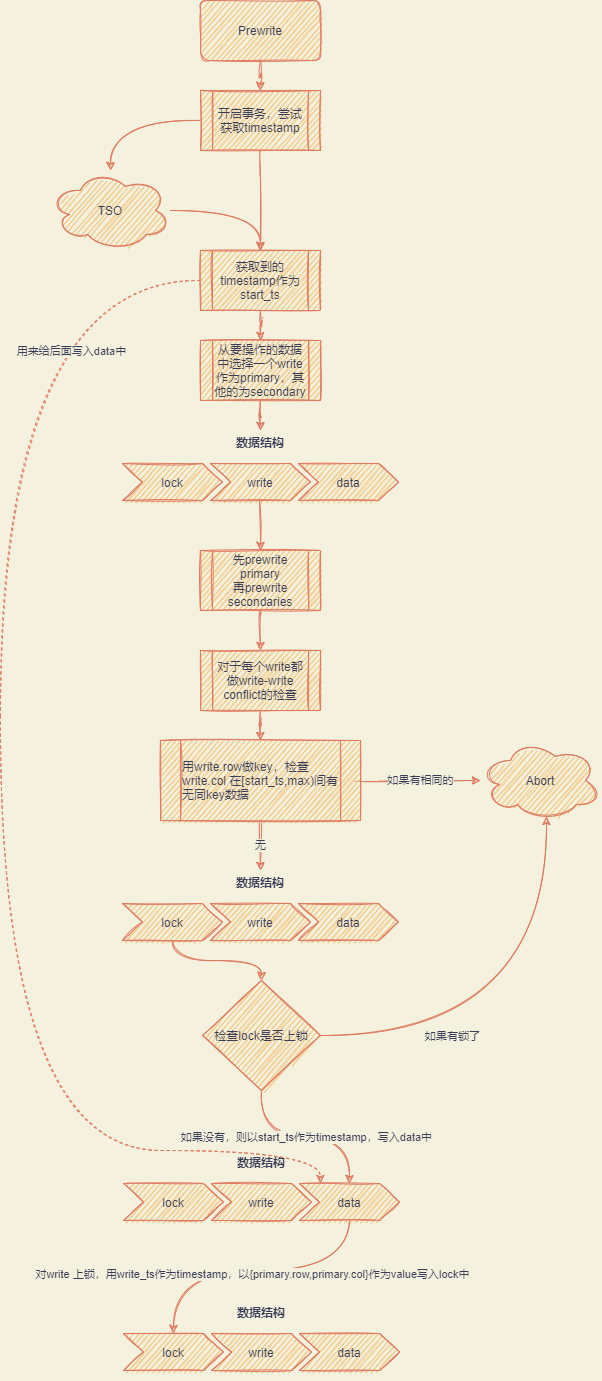

The diagram above was exported from draw.io. Its source (the exported page's mxGraphModel, read from the mxfile embedded in the PNG):
<mxGraphModel dx="1025" dy="663" grid="1" gridSize="10" guides="1" tooltips="1" connect="1" arrows="1" fold="1" page="1" pageScale="1" pageWidth="827" pageHeight="1169" background="#F4F1DE" math="0" shadow="0">
  <root>
    <mxCell id="0" />
    <mxCell id="1" parent="0" />
    <mxCell id="6" style="edgeStyle=orthogonalEdgeStyle;rounded=0;orthogonalLoop=1;jettySize=auto;html=1;strokeColor=#E07A5F;fontColor=#393C56;sketch=1;curved=1;labelBackgroundColor=#F4F1DE;" edge="1" parent="1" source="2" target="3">
      <mxGeometry relative="1" as="geometry" />
    </mxCell>
    <mxCell id="2" value="Prewrite" style="rounded=1;whiteSpace=wrap;html=1;fillColor=#F2CC8F;strokeColor=#E07A5F;fontColor=#393C56;sketch=1;" vertex="1" parent="1">
      <mxGeometry x="250" y="30" width="120" height="60" as="geometry" />
    </mxCell>
    <mxCell id="7" style="edgeStyle=orthogonalEdgeStyle;rounded=0;orthogonalLoop=1;jettySize=auto;html=1;strokeColor=#E07A5F;fontColor=#393C56;sketch=1;curved=1;labelBackgroundColor=#F4F1DE;" edge="1" parent="1" source="3" target="4">
      <mxGeometry relative="1" as="geometry" />
    </mxCell>
    <mxCell id="9" style="edgeStyle=orthogonalEdgeStyle;rounded=0;orthogonalLoop=1;jettySize=auto;html=1;entryX=0.5;entryY=0;entryDx=0;entryDy=0;strokeColor=#E07A5F;fontColor=#393C56;sketch=1;curved=1;labelBackgroundColor=#F4F1DE;" edge="1" parent="1" source="3" target="5">
      <mxGeometry relative="1" as="geometry" />
    </mxCell>
    <mxCell id="3" value="开启事务，尝试获取timestamp" style="shape=process;whiteSpace=wrap;html=1;backgroundOutline=1;fillColor=#F2CC8F;strokeColor=#E07A5F;fontColor=#393C56;sketch=1;" vertex="1" parent="1">
      <mxGeometry x="250" y="120" width="120" height="60" as="geometry" />
    </mxCell>
    <mxCell id="8" style="edgeStyle=orthogonalEdgeStyle;rounded=0;orthogonalLoop=1;jettySize=auto;html=1;entryX=0.5;entryY=0;entryDx=0;entryDy=0;strokeColor=#E07A5F;fontColor=#393C56;sketch=1;curved=1;labelBackgroundColor=#F4F1DE;" edge="1" parent="1" source="4" target="5">
      <mxGeometry relative="1" as="geometry" />
    </mxCell>
    <mxCell id="4" value="TSO" style="ellipse;shape=cloud;whiteSpace=wrap;html=1;fillColor=#F2CC8F;strokeColor=#E07A5F;fontColor=#393C56;sketch=1;" vertex="1" parent="1">
      <mxGeometry x="100" y="200" width="120" height="80" as="geometry" />
    </mxCell>
    <mxCell id="16" style="edgeStyle=orthogonalEdgeStyle;rounded=0;orthogonalLoop=1;jettySize=auto;html=1;strokeColor=#E07A5F;fontColor=#393C56;sketch=1;curved=1;labelBackgroundColor=#F4F1DE;" edge="1" parent="1" source="5" target="14">
      <mxGeometry relative="1" as="geometry" />
    </mxCell>
    <mxCell id="45" style="edgeStyle=orthogonalEdgeStyle;rounded=1;orthogonalLoop=1;jettySize=auto;html=1;fontColor=#393C56;strokeColor=#E07A5F;fillColor=#F2CC8F;dashed=1;sketch=1;curved=1;labelBackgroundColor=#F4F1DE;" edge="1" parent="1" source="5" target="37">
      <mxGeometry relative="1" as="geometry">
        <mxPoint x="370" y="1232" as="targetPoint" />
        <Array as="points">
          <mxPoint x="50" y="310" />
          <mxPoint x="50" y="1180" />
          <mxPoint x="370" y="1180" />
        </Array>
      </mxGeometry>
    </mxCell>
    <mxCell id="46" value="用来给后面写入data中" style="edgeLabel;html=1;align=center;verticalAlign=middle;resizable=0;points=[];fontColor=#393C56;sketch=1;labelBackgroundColor=#F4F1DE;" vertex="1" connectable="0" parent="45">
      <mxGeometry x="-0.6458" y="5" relative="1" as="geometry">
        <mxPoint x="65" y="18" as="offset" />
      </mxGeometry>
    </mxCell>
    <mxCell id="5" value="获取到的timestamp作为start_ts" style="shape=process;whiteSpace=wrap;html=1;backgroundOutline=1;fillColor=#F2CC8F;strokeColor=#E07A5F;fontColor=#393C56;sketch=1;" vertex="1" parent="1">
      <mxGeometry x="250" y="280" width="120" height="60" as="geometry" />
    </mxCell>
    <mxCell id="10" value="数据结构" style="swimlane;childLayout=stackLayout;horizontal=1;fillColor=none;horizontalStack=1;resizeParent=1;resizeParentMax=0;resizeLast=0;collapsible=0;strokeColor=none;stackBorder=10;stackSpacing=-12;resizable=1;align=center;points=[];fontColor=#393C56;sketch=1;" vertex="1" parent="1">
      <mxGeometry x="162" y="460" width="296" height="80" as="geometry" />
    </mxCell>
    <mxCell id="11" value="lock" style="shape=step;perimeter=stepPerimeter;fixedSize=1;points=[];fillColor=#F2CC8F;strokeColor=#E07A5F;fontColor=#393C56;sketch=1;" vertex="1" parent="10">
      <mxGeometry x="10" y="33" width="100" height="37" as="geometry" />
    </mxCell>
    <mxCell id="12" value="write" style="shape=step;perimeter=stepPerimeter;fixedSize=1;points=[];fillColor=#F2CC8F;strokeColor=#E07A5F;fontColor=#393C56;sketch=1;" vertex="1" parent="10">
      <mxGeometry x="98" y="33" width="100" height="37" as="geometry" />
    </mxCell>
    <mxCell id="13" value="data" style="shape=step;perimeter=stepPerimeter;fixedSize=1;points=[];fillColor=#F2CC8F;strokeColor=#E07A5F;fontColor=#393C56;sketch=1;" vertex="1" parent="10">
      <mxGeometry x="186" y="33" width="100" height="37" as="geometry" />
    </mxCell>
    <mxCell id="17" style="edgeStyle=orthogonalEdgeStyle;rounded=0;orthogonalLoop=1;jettySize=auto;html=1;strokeColor=#E07A5F;fontColor=#393C56;sketch=1;curved=1;labelBackgroundColor=#F4F1DE;" edge="1" parent="1" source="14" target="10">
      <mxGeometry relative="1" as="geometry" />
    </mxCell>
    <mxCell id="14" value="从要操作的数据中选择一个write作为primary，其他的为secondary" style="shape=process;whiteSpace=wrap;html=1;backgroundOutline=1;fillColor=#F2CC8F;strokeColor=#E07A5F;fontColor=#393C56;sketch=1;" vertex="1" parent="1">
      <mxGeometry x="250" y="370" width="120" height="60" as="geometry" />
    </mxCell>
    <mxCell id="22" style="edgeStyle=orthogonalEdgeStyle;rounded=0;orthogonalLoop=1;jettySize=auto;html=1;strokeColor=#E07A5F;fontColor=#393C56;sketch=1;curved=1;labelBackgroundColor=#F4F1DE;" edge="1" parent="1" source="15" target="19">
      <mxGeometry relative="1" as="geometry" />
    </mxCell>
    <mxCell id="15" value="先prewrite primary&lt;br&gt;再prewrite secondaries" style="shape=process;whiteSpace=wrap;html=1;backgroundOutline=1;fillColor=#F2CC8F;strokeColor=#E07A5F;fontColor=#393C56;sketch=1;" vertex="1" parent="1">
      <mxGeometry x="250" y="580" width="120" height="60" as="geometry" />
    </mxCell>
    <mxCell id="18" style="edgeStyle=orthogonalEdgeStyle;rounded=0;orthogonalLoop=1;jettySize=auto;html=1;entryX=0.5;entryY=0;entryDx=0;entryDy=0;strokeColor=#E07A5F;fontColor=#393C56;sketch=1;curved=1;labelBackgroundColor=#F4F1DE;" edge="1" parent="1" source="12" target="15">
      <mxGeometry relative="1" as="geometry" />
    </mxCell>
    <mxCell id="23" style="edgeStyle=orthogonalEdgeStyle;rounded=0;orthogonalLoop=1;jettySize=auto;html=1;strokeColor=#E07A5F;fontColor=#393C56;sketch=1;curved=1;labelBackgroundColor=#F4F1DE;" edge="1" parent="1" source="19" target="20">
      <mxGeometry relative="1" as="geometry" />
    </mxCell>
    <mxCell id="19" value="对于每个write都做write-write conflict的检查" style="shape=process;whiteSpace=wrap;html=1;backgroundOutline=1;fillColor=#F2CC8F;strokeColor=#E07A5F;fontColor=#393C56;sketch=1;" vertex="1" parent="1">
      <mxGeometry x="250" y="680" width="120" height="60" as="geometry" />
    </mxCell>
    <mxCell id="24" value="如果有相同的" style="edgeStyle=orthogonalEdgeStyle;rounded=0;orthogonalLoop=1;jettySize=auto;html=1;strokeColor=#E07A5F;fontColor=#393C56;sketch=1;curved=1;labelBackgroundColor=#F4F1DE;" edge="1" parent="1" source="20" target="21">
      <mxGeometry relative="1" as="geometry" />
    </mxCell>
    <mxCell id="29" value="无" style="edgeStyle=orthogonalEdgeStyle;rounded=0;orthogonalLoop=1;jettySize=auto;html=1;strokeColor=#E07A5F;fontColor=#393C56;sketch=1;curved=1;labelBackgroundColor=#F4F1DE;" edge="1" parent="1" source="20" target="25">
      <mxGeometry relative="1" as="geometry" />
    </mxCell>
    <mxCell id="20" value="用write.row做key，检查write.col 在[start_ts,max)间有无同key数据" style="shape=process;whiteSpace=wrap;html=1;backgroundOutline=1;align=left;fillColor=#F2CC8F;strokeColor=#E07A5F;fontColor=#393C56;sketch=1;" vertex="1" parent="1">
      <mxGeometry x="210" y="770" width="200" height="80" as="geometry" />
    </mxCell>
    <mxCell id="21" value="Abort" style="ellipse;shape=cloud;whiteSpace=wrap;html=1;align=center;fillColor=#F2CC8F;strokeColor=#E07A5F;fontColor=#393C56;sketch=1;" vertex="1" parent="1">
      <mxGeometry x="530" y="770" width="120" height="80" as="geometry" />
    </mxCell>
    <mxCell id="25" value="数据结构" style="swimlane;childLayout=stackLayout;horizontal=1;fillColor=none;horizontalStack=1;resizeParent=1;resizeParentMax=0;resizeLast=0;collapsible=0;strokeColor=none;stackBorder=10;stackSpacing=-12;resizable=1;align=center;points=[];fontColor=#393C56;sketch=1;" vertex="1" parent="1">
      <mxGeometry x="162" y="900" width="296" height="80" as="geometry" />
    </mxCell>
    <mxCell id="26" value="lock" style="shape=step;perimeter=stepPerimeter;fixedSize=1;points=[];fillColor=#F2CC8F;strokeColor=#E07A5F;fontColor=#393C56;sketch=1;" vertex="1" parent="25">
      <mxGeometry x="10" y="33" width="100" height="37" as="geometry" />
    </mxCell>
    <mxCell id="27" value="write" style="shape=step;perimeter=stepPerimeter;fixedSize=1;points=[];fillColor=#F2CC8F;strokeColor=#E07A5F;fontColor=#393C56;sketch=1;" vertex="1" parent="25">
      <mxGeometry x="98" y="33" width="100" height="37" as="geometry" />
    </mxCell>
    <mxCell id="28" value="data" style="shape=step;perimeter=stepPerimeter;fixedSize=1;points=[];fillColor=#F2CC8F;strokeColor=#E07A5F;fontColor=#393C56;sketch=1;" vertex="1" parent="25">
      <mxGeometry x="186" y="33" width="100" height="37" as="geometry" />
    </mxCell>
    <mxCell id="32" style="edgeStyle=orthogonalEdgeStyle;rounded=0;orthogonalLoop=1;jettySize=auto;html=1;entryX=0.55;entryY=0.95;entryDx=0;entryDy=0;entryPerimeter=0;strokeColor=#E07A5F;fontColor=#393C56;sketch=1;curved=1;labelBackgroundColor=#F4F1DE;" edge="1" parent="1" source="30" target="21">
      <mxGeometry relative="1" as="geometry" />
    </mxCell>
    <mxCell id="33" value="如果有锁了" style="edgeLabel;html=1;align=center;verticalAlign=middle;resizable=0;points=[];fontColor=#393C56;sketch=1;labelBackgroundColor=#F4F1DE;" vertex="1" connectable="0" parent="32">
      <mxGeometry x="-0.4112" relative="1" as="geometry">
        <mxPoint as="offset" />
      </mxGeometry>
    </mxCell>
    <mxCell id="38" value="如果没有，则以start_ts作为timestamp，写入data中" style="edgeStyle=orthogonalEdgeStyle;rounded=0;orthogonalLoop=1;jettySize=auto;html=1;strokeColor=#E07A5F;fontColor=#393C56;sketch=1;curved=1;labelBackgroundColor=#F4F1DE;" edge="1" parent="1" source="30" target="37">
      <mxGeometry relative="1" as="geometry" />
    </mxCell>
    <mxCell id="30" value="检查lock是否上锁" style="rhombus;whiteSpace=wrap;html=1;align=center;fillColor=#F2CC8F;strokeColor=#E07A5F;fontColor=#393C56;sketch=1;" vertex="1" parent="1">
      <mxGeometry x="252" y="1010" width="118" height="110" as="geometry" />
    </mxCell>
    <mxCell id="31" style="edgeStyle=orthogonalEdgeStyle;rounded=0;orthogonalLoop=1;jettySize=auto;html=1;strokeColor=#E07A5F;fontColor=#393C56;sketch=1;curved=1;labelBackgroundColor=#F4F1DE;" edge="1" parent="1" source="26" target="30">
      <mxGeometry relative="1" as="geometry" />
    </mxCell>
    <mxCell id="34" value="数据结构" style="swimlane;childLayout=stackLayout;horizontal=1;fillColor=none;horizontalStack=1;resizeParent=1;resizeParentMax=0;resizeLast=0;collapsible=0;strokeColor=none;stackBorder=10;stackSpacing=-12;resizable=1;align=center;points=[];fontColor=#393C56;sketch=1;" vertex="1" parent="1">
      <mxGeometry x="163" y="1180" width="296" height="80" as="geometry" />
    </mxCell>
    <mxCell id="35" value="lock" style="shape=step;perimeter=stepPerimeter;fixedSize=1;points=[];fillColor=#F2CC8F;strokeColor=#E07A5F;fontColor=#393C56;sketch=1;" vertex="1" parent="34">
      <mxGeometry x="10" y="33" width="100" height="37" as="geometry" />
    </mxCell>
    <mxCell id="36" value="write" style="shape=step;perimeter=stepPerimeter;fixedSize=1;points=[];fillColor=#F2CC8F;strokeColor=#E07A5F;fontColor=#393C56;sketch=1;" vertex="1" parent="34">
      <mxGeometry x="98" y="33" width="100" height="37" as="geometry" />
    </mxCell>
    <mxCell id="37" value="data" style="shape=step;perimeter=stepPerimeter;fixedSize=1;points=[];fillColor=#F2CC8F;strokeColor=#E07A5F;fontColor=#393C56;sketch=1;" vertex="1" parent="34">
      <mxGeometry x="186" y="33" width="100" height="37" as="geometry" />
    </mxCell>
    <mxCell id="39" value="数据结构" style="swimlane;childLayout=stackLayout;horizontal=1;fillColor=none;horizontalStack=1;resizeParent=1;resizeParentMax=0;resizeLast=0;collapsible=0;strokeColor=none;stackBorder=10;stackSpacing=-12;resizable=1;align=center;points=[];fontColor=#393C56;sketch=1;" vertex="1" parent="1">
      <mxGeometry x="163" y="1330" width="296" height="80" as="geometry" />
    </mxCell>
    <mxCell id="40" value="lock" style="shape=step;perimeter=stepPerimeter;fixedSize=1;points=[];fillColor=#F2CC8F;strokeColor=#E07A5F;fontColor=#393C56;sketch=1;" vertex="1" parent="39">
      <mxGeometry x="10" y="33" width="100" height="37" as="geometry" />
    </mxCell>
    <mxCell id="41" value="write" style="shape=step;perimeter=stepPerimeter;fixedSize=1;points=[];fillColor=#F2CC8F;strokeColor=#E07A5F;fontColor=#393C56;sketch=1;" vertex="1" parent="39">
      <mxGeometry x="98" y="33" width="100" height="37" as="geometry" />
    </mxCell>
    <mxCell id="42" value="data" style="shape=step;perimeter=stepPerimeter;fixedSize=1;points=[];fillColor=#F2CC8F;strokeColor=#E07A5F;fontColor=#393C56;sketch=1;" vertex="1" parent="39">
      <mxGeometry x="186" y="33" width="100" height="37" as="geometry" />
    </mxCell>
    <mxCell id="43" style="edgeStyle=orthogonalEdgeStyle;rounded=0;orthogonalLoop=1;jettySize=auto;html=1;strokeColor=#E07A5F;fontColor=#393C56;sketch=1;curved=1;labelBackgroundColor=#F4F1DE;" edge="1" parent="1" source="37" target="40">
      <mxGeometry relative="1" as="geometry">
        <Array as="points">
          <mxPoint x="399" y="1300" />
          <mxPoint x="223" y="1300" />
        </Array>
      </mxGeometry>
    </mxCell>
    <mxCell id="44" value="对write 上锁，用write_ts作为timestamp，以{primary.row,primary.col}作为value写入lock中" style="edgeLabel;html=1;align=center;verticalAlign=middle;resizable=0;points=[];fontColor=#393C56;sketch=1;labelBackgroundColor=#F4F1DE;" vertex="1" connectable="0" parent="43">
      <mxGeometry x="0.0242" y="3" relative="1" as="geometry">
        <mxPoint as="offset" />
      </mxGeometry>
    </mxCell>
  </root>
</mxGraphModel>